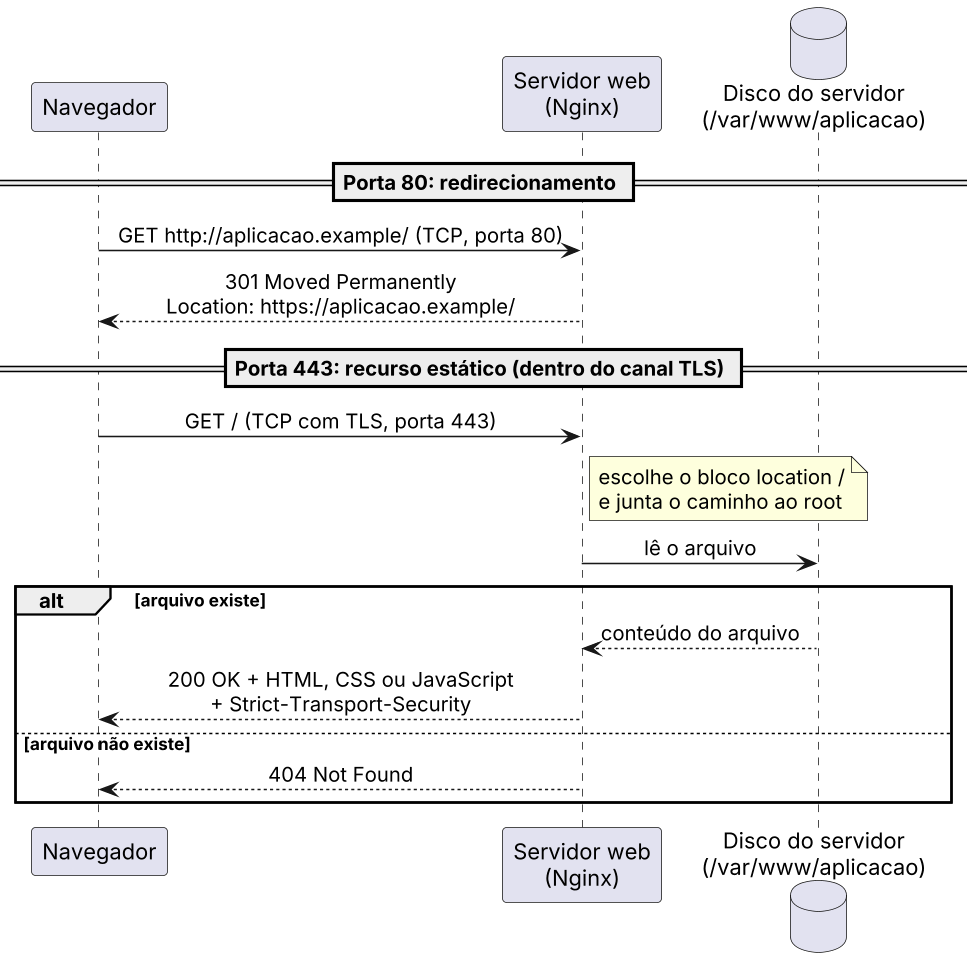

The diagram above was rendered by PlantUML. Its source (embedded in the PNG):
@startuml figura4_recurso_estatico
skinparam backgroundColor white
skinparam shadowing false
skinparam dpi 150
skinparam defaultFontName Arial
skinparam sequenceMessageAlign center
participant "Navegador" as NAV
participant "Servidor web\n(Nginx)" as NGINX
database "Disco do servidor\n(/var/www/aplicacao)" as DISCO
== Porta 80: redirecionamento ==
NAV -> NGINX : GET http://aplicacao.example/ (TCP, porta 80)
NGINX --> NAV : 301 Moved Permanently\nLocation: https://aplicacao.example/
== Porta 443: recurso estático (dentro do canal TLS) ==
NAV -> NGINX : GET / (TCP com TLS, porta 443)
note right of NGINX
escolhe o bloco location /
e junta o caminho ao root
end note
NGINX -> DISCO : lê o arquivo
alt arquivo existe
DISCO --> NGINX : conteúdo do arquivo
NGINX --> NAV : 200 OK + HTML, CSS ou JavaScript\n+ Strict-Transport-Security
else arquivo não existe
NGINX --> NAV : 404 Not Found
end
@enduml